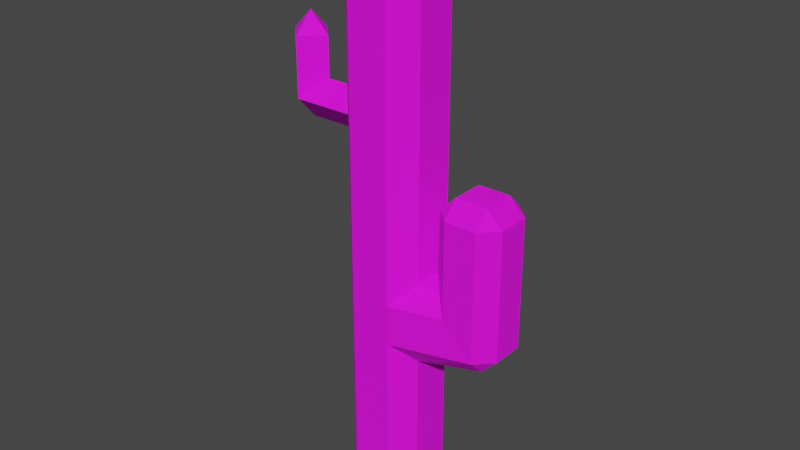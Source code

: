 # Source: Cactus.blend  (saved by Blender 3.2.14; exported with 4.5.12 LTS)
import bpy
from mathutils import Matrix  # noqa: F401  (used for matrix-valued properties, if any)

bpy.ops.wm.read_factory_settings(use_empty=True)
scene = bpy.context.scene
scene.name = 'Scene'

# ---- collections
col_collection = bpy.data.collections.new('Collection'); scene.collection.children.link(col_collection)

# ---- images (referenced by path relative to the original .blend; pixels are not part of the script)
import os
ASSET_DIR = os.environ.get("B2B_ASSET_DIR", "")  # directory of the original .blend (textures are referenced by path, not embedded)
HERE = os.path.dirname(os.path.abspath(__file__))  # packed textures are extracted next to this script under _unpacked/

def load_image(name, relpath, width, height, colorspace="sRGB"):
    """Load a texture the original file referenced (path relative to the .blend, or extracted next to this script)."""
    p = next((c for c in (os.path.join(HERE, relpath), os.path.join(ASSET_DIR, relpath)) if relpath and os.path.exists(c)), "")
    if p:
        img = bpy.data.images.load(p, check_existing=True)
        img.name = name
    else:  # same state as the original file: an image datablock whose file is absent (Cycles renders it pink)
        img = bpy.data.images.new(name, width, height)
        img.source = "FILE"
        img.filepath = "//" + (relpath or name)
    img.colorspace_settings.name = colorspace
    return img
img_palette_0_png = load_image('Palette_0.png', 'Palette_0.png', 1024, 1024, 'sRGB')

# ---- materials (node trees are filled in below, after node groups)
mat_material = bpy.data.materials.new('Material')
mat_material.alpha_threshold = 0.0
mat_material.use_transparent_shadow = False
mat_material.line_color = (0.0, 0.0, 0.0, 1.0)

# ---- material node trees
mat_material.use_nodes = True; mat_material.node_tree.nodes.clear()
_N = mat_material.node_tree.nodes; _L = mat_material.node_tree.links
n0 = _N.new('ShaderNodeOutputMaterial'); n0.name = 'Material Output'; n0.location = (300, 300)
n1 = _N.new('ShaderNodeBsdfPrincipled'); n1.name = 'Principled BSDF'; n1.location = (10, 300)
n1.distribution = 'GGX'
n1.subsurface_method = 'RANDOM_WALK_SKIN'
n1.inputs[2].default_value = 0.8917
n1.inputs[3].default_value = 1.45
n1.inputs[13].default_value = 0.35
n1.inputs[27].default_value = (0.0, 0.0, 0.0, 1.0)
n1.inputs[28].default_value = 1.0
n2 = _N.new('ShaderNodeTexImage'); n2.name = 'Image Texture'; n2.location = (-280, 280)
n2.image = img_palette_0_png
_L.new(n1.outputs[0], n0.inputs[0])
_L.new(n2.outputs[0], n1.inputs[0])
n0.is_active_output = True

# ---- world
world_world = bpy.data.worlds.new('World'); scene.world = world_world
world_world.use_nodes = True; world_world.node_tree.nodes.clear()
_N = world_world.node_tree.nodes; _L = world_world.node_tree.links
n0 = _N.new('ShaderNodeOutputWorld'); n0.name = 'World Output'; n0.location = (300, 300)
n1 = _N.new('ShaderNodeBackground'); n1.name = 'Background'; n1.location = (10, 300)
n1.inputs[0].default_value = (0.05088, 0.05088, 0.05088, 1.0)
_L.new(n1.outputs[0], n0.inputs[0])
n0.is_active_output = True
world_world.color = (0.05088, 0.05088, 0.05088)
world_world.use_sun_shadow = False
world_world.sun_shadow_jitter_overblur = 0.0

# ---- meshes
me_cube_001 = bpy.data.meshes.new('Cube.001')
me_cube_001.from_pydata([(-0.1101, 0.0, 0.22), (-0.22, 0.0, 0.1101), (-0.22, -1.311e-08, -0.1101), (-0.1101, -1.311e-08, -0.22), (0.22, 0.0, 0.1101), (0.1101, 0.0, 0.22), (0.1101, 0.9899, 0.22), (0.1101, -1.311e-08, -0.22), (0.22, -1.311e-08, -0.1101), (0.1101, 0.9899, -0.22), (0.1101, 1.43, -0.22), (0.1101, 1.43, 0.22), (0.1101, 1.21, -0.22), (0.1101, 1.21, 0.22), (0.1101, 1.21, 0.22), (0.1101, 1.21, -0.22), (-0.22, 1.98, 0.0), (-0.22, 2.101, 0.1099), (-0.22, 2.101, -0.1099), (-0.22, 2.2, 0.0), (-0.22, 2.97, 0.1101), (-0.1101, 2.97, 0.22), (-0.1101, 3.08, 0.1101), (-0.22, 2.97, -0.1101), (-0.1101, 3.08, -0.1101), (-0.1101, 2.97, -0.22), (0.22, 2.97, 0.1101), (0.1101, 3.08, 0.1101), (0.1101, 2.97, 0.22), (0.1101, 2.97, -0.22), (0.1101, 3.08, -0.1101), (0.22, 2.97, -0.1101), (0.4179, 1.232, 0.176), (0.4179, 1.232, -0.176), (0.5941, 0.968, 0.0881), (0.682, 1.056, 0.0881), (0.5941, 1.056, 0.176), (0.5941, 0.968, -0.0881), (0.5941, 1.056, -0.176), (0.682, 1.056, -0.0881), (0.33, 1.76, 0.0881), (0.4179, 1.76, 0.176), (0.4179, 1.848, 0.0881), (0.33, 1.76, -0.0881), (0.4179, 1.848, -0.0881), (0.4179, 1.76, -0.176), (0.682, 1.76, 0.0881), (0.5941, 1.848, 0.0881), (0.5941, 1.76, 0.176), (0.682, 1.76, -0.0881), (0.5941, 1.76, -0.176), (0.5941, 1.848, -0.0881), (-0.5499, 1.98, 0.0001259), (-0.5499, 2.101, -0.11), (-0.44, 2.2, 0.0001259), (-0.5501, 2.101, 0.11), (-0.66, 2.101, 0.0001259), (-0.44, 2.42, 0.0001259), (-0.66, 2.42, 0.0001259), (-0.5501, 2.42, 0.11), (-0.5501, 2.53, 0.0001259), (-0.5501, 2.42, -0.11), (0.22, 1.32, 0.1101), (0.22, 1.32, -0.1101), (0.33, 1.32, 0.0881), (0.33, 1.32, -0.0881), (0.22, 0.88, 0.1101), (0.22, 0.88, -0.1101)], [], [(18, 2, 1, 17, 16), (67, 66, 4, 8), (36, 48, 41, 32), (54, 57, 59, 55), (62, 63, 31, 26), (30, 24, 22, 27), (36, 6, 66, 34), (15, 33, 38, 9), (44, 42, 47, 51), (6, 5, 4, 66), (67, 8, 7, 9), (64, 62, 14, 32), (52, 53, 18, 16), (54, 55, 17, 19), (54, 19, 18, 53), (35, 46, 48, 36), (20, 21, 22), (23, 24, 25), (26, 27, 28), (29, 30, 31), (34, 35, 36), (37, 38, 39), (65, 64, 40, 43), (40, 41, 42), (43, 44, 45), (46, 47, 48), (49, 50, 51), (54, 53, 61, 57), (52, 55, 56), (52, 56, 53), (58, 61, 53, 56), (52, 16, 17, 55), (57, 60, 59), (57, 61, 60), (58, 59, 60), (58, 60, 61), (33, 45, 50, 38), (0, 21, 20, 17, 1), (6, 36, 32, 14), (40, 64, 32, 41), (22, 24, 23, 20), (24, 30, 29, 25), (30, 27, 26, 31), (27, 22, 21, 28), (19, 17, 20, 23, 18), (31, 63, 15, 29), (21, 0, 5, 6, 14, 28), (64, 65, 63, 62), (39, 35, 34, 37), (38, 50, 49, 39), (39, 49, 46, 35), (37, 67, 9, 38), (66, 67, 37, 34), (43, 40, 42, 44), (51, 47, 46, 49), (47, 42, 41, 48), (44, 51, 50, 45), (58, 56, 55, 59), (0, 1, 2, 3, 7, 8, 4, 5), (62, 26, 28, 14), (25, 3, 2, 18, 23), (9, 7, 3, 25, 29, 15), (65, 33, 15, 63), (45, 33, 65, 43)])
_uv = me_cube_001.uv_layers.new(name='UVMap')
_uv.uv.foreach_set('vector', [0.3954, 0.3277, 0.3954, 0.3277, 0.3954, 0.3277, 0.3954, 0.3277, 0.3954, 0.3277, 0.3954, 0.3277, 0.3954, 0.3277, 0.3954, 0.3277, 0.3954, 0.3277, 0.3954, 0.3277, 0.3954, 0.3277, 0.3954, 0.3277, 0.3954, 0.3277, 0.3954, 0.3277, 0.3954, 0.3277, 0.3954, 0.3277, 0.3954, 0.3277, 0.3954, 0.3277, 0.3954, 0.3277, 0.3954, 0.3277, 0.3954, 0.3277, 0.3954, 0.3277, 0.3954, 0.3277, 0.3954, 0.3277, 0.3954, 0.3277, 0.3954, 0.3277, 0.3954, 0.3277, 0.3954, 0.3277, 0.3954, 0.3277, 0.3954, 0.3277, 0.3954, 0.3277, 0.3954, 0.3277, 0.3954, 0.3277, 0.3954, 0.3277, 0.3954, 0.3277, 0.3954, 0.3277, 0.3954, 0.3277, 0.3954, 0.3277, 0.3954, 0.3277, 0.3954, 0.3277, 0.3954, 0.3277, 0.3954, 0.3277, 0.3954, 0.3277, 0.3954, 0.3277, 0.3954, 0.3277, 0.3954, 0.3277, 0.3954, 0.3277, 0.3954, 0.3277, 0.3954, 0.3277, 0.3954, 0.3277, 0.3954, 0.3277, 0.3954, 0.3277, 0.3954, 0.3277, 0.3954, 0.3277, 0.3954, 0.3277, 0.3954, 0.3277, 0.3954, 0.3277, 0.3954, 0.3277, 0.3954, 0.3277, 0.3954, 0.3277, 0.3954, 0.3277, 0.3954, 0.3277, 0.3954, 0.3277, 0.3954, 0.3277, 0.3954, 0.3277, 0.3954, 0.3277, 0.3954, 0.3277, 0.3954, 0.3277, 0.3954, 0.3277, 0.3954, 0.3277, 0.3954, 0.3277, 0.3954, 0.3277, 0.3954, 0.3277, 0.3954, 0.3277, 0.3954, 0.3277, 0.3954, 0.3277, 0.3954, 0.3277, 0.3954, 0.3277, 0.3954, 0.3277, 0.3954, 0.3277, 0.3954, 0.3277, 0.3954, 0.3277, 0.3954, 0.3277, 0.3954, 0.3277, 0.3954, 0.3277, 0.3954, 0.3277, 0.3954, 0.3277, 0.3954, 0.3277, 0.3954, 0.3277, 0.3954, 0.3277, 0.3954, 0.3277, 0.3954, 0.3277, 0.3954, 0.3277, 0.3954, 0.3277, 0.3954, 0.3277, 0.3954, 0.3277, 0.3954, 0.3277, 0.3954, 0.3277, 0.3954, 0.3277, 0.3954, 0.3277, 0.3954, 0.3277, 0.3954, 0.3277, 0.3954, 0.3277, 0.3954, 0.3277, 0.3954, 0.3277, 0.3954, 0.3277, 0.3954, 0.3277, 0.3954, 0.3277, 0.3954, 0.3277, 0.3954, 0.3277, 0.3954, 0.3277, 0.3954, 0.3277, 0.3954, 0.3277, 0.3954, 0.3277, 0.3954, 0.3277, 0.3954, 0.3277, 0.3954, 0.3277, 0.3954, 0.3277, 0.3954, 0.3277, 0.3954, 0.3277, 0.3954, 0.3277, 0.3954, 0.3277, 0.3954, 0.3277, 0.3954, 0.3277, 0.3954, 0.3277, 0.3954, 0.3277, 0.3954, 0.3277, 0.3954, 0.3277, 0.3954, 0.3277, 0.3954, 0.3277, 0.3954, 0.3277, 0.3954, 0.3277, 0.3954, 0.3277, 0.3954, 0.3277, 0.3954, 0.3277, 0.3954, 0.3277, 0.3954, 0.3277, 0.3954, 0.3277, 0.3954, 0.3277, 0.3954, 0.3277, 0.3954, 0.3277, 0.3954, 0.3277, 0.3954, 0.3277, 0.3954, 0.3277, 0.3954, 0.3277, 0.3954, 0.3277, 0.3954, 0.3277, 0.3954, 0.3277, 0.3954, 0.3277, 0.3954, 0.3277, 0.3954, 0.3277, 0.3954, 0.3277, 0.3954, 0.3277, 0.3954, 0.3277, 0.3954, 0.3277, 0.3954, 0.3277, 0.3954, 0.3277, 0.3954, 0.3277, 0.3954, 0.3277, 0.3954, 0.3277, 0.3954, 0.3277, 0.3954, 0.3277, 0.3954, 0.3277, 0.3954, 0.3277, 0.3954, 0.3277, 0.3954, 0.3277, 0.3954, 0.3277, 0.3954, 0.3277, 0.3954, 0.3277, 0.3954, 0.3277, 0.3954, 0.3277, 0.3954, 0.3277, 0.3954, 0.3277, 0.3954, 0.3277, 0.3954, 0.3277, 0.3954, 0.3277, 0.3954, 0.3277, 0.3954, 0.3277, 0.3954, 0.3277, 0.3954, 0.3277, 0.3954, 0.3277, 0.3954, 0.3277, 0.3954, 0.3277, 0.3954, 0.3277, 0.3954, 0.3277, 0.3954, 0.3277, 0.3954, 0.3277, 0.3954, 0.3277, 0.3954, 0.3277, 0.3954, 0.3277, 0.3954, 0.3277, 0.3954, 0.3277, 0.3954, 0.3277, 0.3954, 0.3277, 0.3954, 0.3277, 0.3954, 0.3277, 0.3954, 0.3277, 0.3954, 0.3277, 0.3954, 0.3277, 0.3954, 0.3277, 0.3954, 0.3277, 0.3954, 0.3277, 0.3954, 0.3277, 0.3954, 0.3277, 0.3954, 0.3277, 0.3954, 0.3277, 0.3954, 0.3277, 0.3954, 0.3277, 0.3954, 0.3277, 0.3954, 0.3277, 0.3954, 0.3277, 0.3954, 0.3277, 0.3954, 0.3277, 0.3954, 0.3277, 0.3954, 0.3277, 0.3954, 0.3277, 0.3954, 0.3277, 0.3954, 0.3277, 0.3954, 0.3277, 0.3954, 0.3277, 0.3954, 0.3277, 0.3954, 0.3277, 0.3954, 0.3277, 0.3954, 0.3277, 0.3954, 0.3277, 0.3954, 0.3277, 0.3954, 0.3277, 0.3954, 0.3277, 0.3954, 0.3277, 0.3954, 0.3277, 0.3954, 0.3277, 0.3954, 0.3277, 0.3954, 0.3277, 0.3954, 0.3277, 0.3954, 0.3277, 0.3954, 0.3277, 0.3954, 0.3277, 0.3954, 0.3277, 0.3954, 0.3277, 0.3954, 0.3277, 0.3954, 0.3277, 0.3954, 0.3277, 0.3954, 0.3277, 0.3954, 0.3277, 0.3954, 0.3277, 0.3954, 0.3277, 0.3954, 0.3277, 0.3954, 0.3277, 0.3954, 0.3277, 0.3954, 0.3277, 0.3954, 0.3277, 0.3954, 0.3277])
me_cube_001.materials.append(mat_material)
me_cube_001.update()

# ---- objects
ob_cactus = bpy.data.objects.new('Cactus', me_cube_001)

# ---- transforms, parenting, visibility, modifiers, constraints
ob_cactus.location = (0.0, 0.0, 0.0)
ob_cactus.rotation_euler = (1.571, -0.0, 0.0)

# ---- collection membership
col_collection.objects.link(ob_cactus)

# ---- scene / render settings (as saved in the file)
scene.frame_start = 1; scene.frame_end = 250; scene.frame_set(1)
scene.render.engine = 'BLENDER_EEVEE_NEXT'
scene.cycles.sampling_pattern = 'TABULATED_SOBOL'
scene.cycles.use_light_tree = False
scene.view_settings.view_transform = 'Filmic'
bpy.context.view_layer.update()

# ---- added for rendering (the .blend has no active camera and no usable light): camera, sun
cam_auto = bpy.data.cameras.new('AutoCamera')
cam_auto.lens = 50.0
cam_auto.sensor_width = 36.0
cam_auto.clip_end = 1000.0
ob_auto_camera = bpy.data.objects.new('AutoCamera', cam_auto)
scene.collection.objects.link(ob_auto_camera)
ob_auto_camera.location = (3.14599, -3.76199, 4.04799)
ob_auto_camera.rotation_euler = (1.09748, -7.21219e-08, 0.694738)
scene.camera = ob_auto_camera
light_auto_sun = bpy.data.lights.new('AutoSun', 'SUN')
light_auto_sun.energy = 3.0
light_auto_sun.angle = 0.0523599
ob_auto_sun = bpy.data.objects.new('AutoSun', light_auto_sun)
scene.collection.objects.link(ob_auto_sun)
ob_auto_sun.rotation_euler = (0.872665, 0.174533, 0.523599)
bpy.context.view_layer.update()

